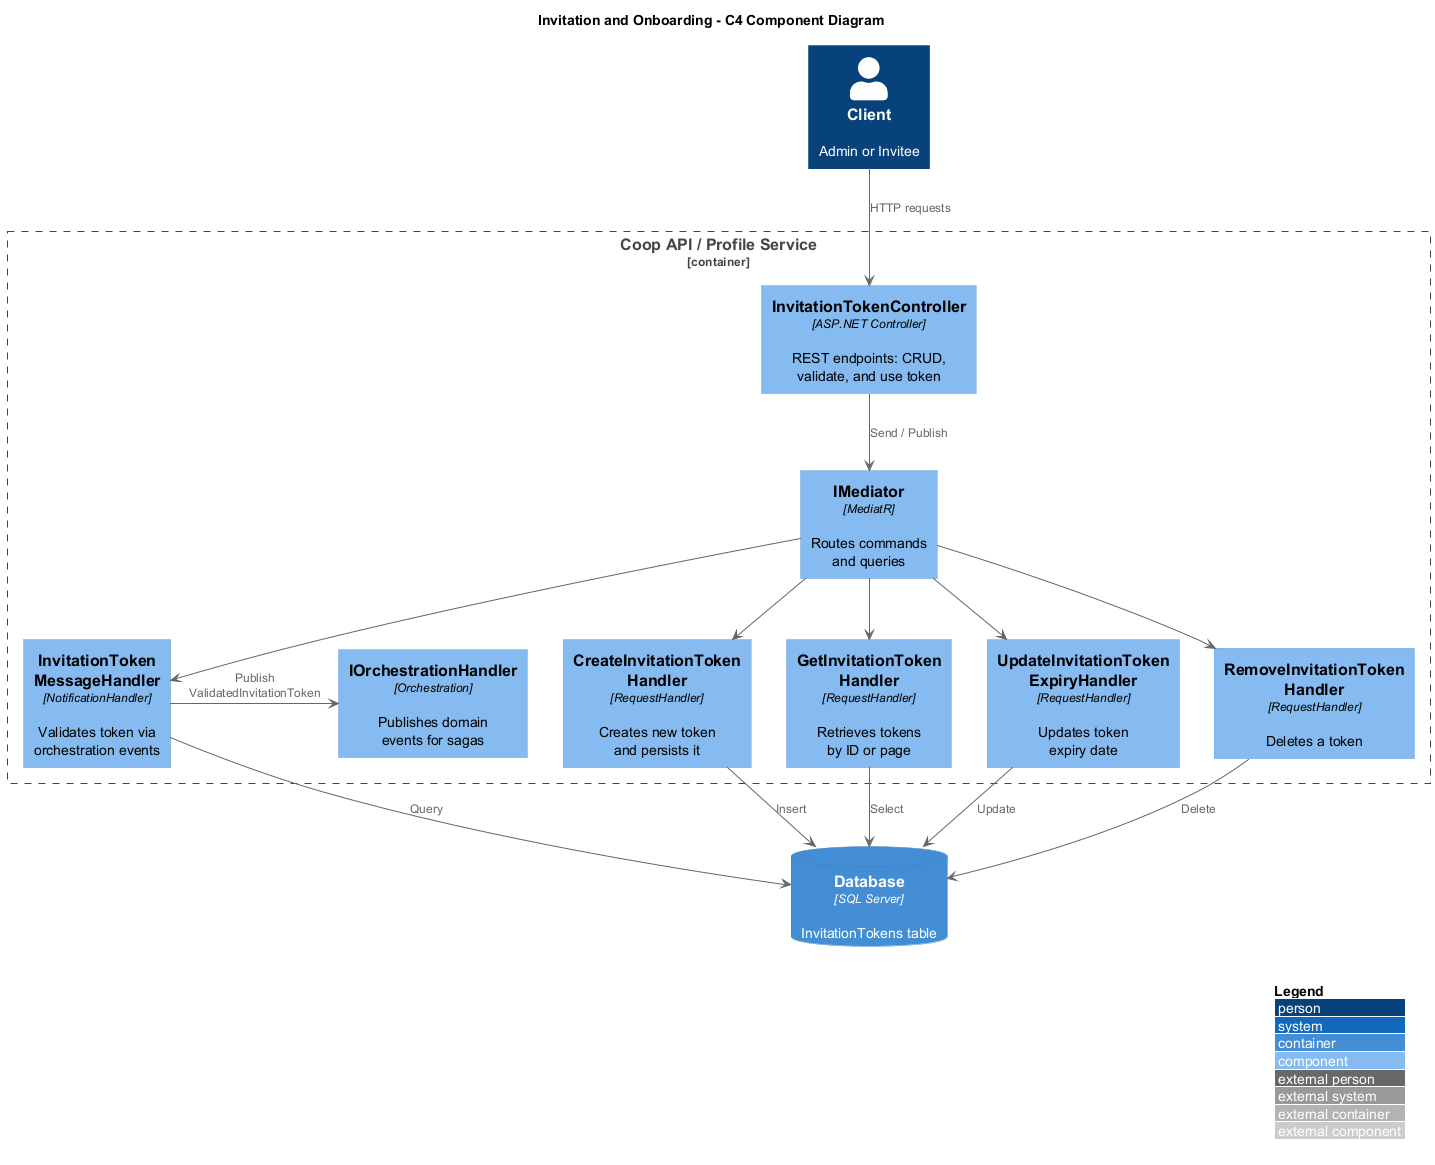

The diagram above was rendered by PlantUML. Its source (embedded in the PNG):
@startuml c4-component

!include https://raw.githubusercontent.com/plantuml-stdlib/C4-PlantUML/master/C4_Component.puml

LAYOUT_WITH_LEGEND()
LAYOUT_TOP_DOWN()

title Invitation and Onboarding - C4 Component Diagram

Person(client, "Client", "Admin or Invitee")

Container_Boundary(api, "Coop API / Profile Service") {
    Component(ctrl, "InvitationTokenController", "ASP.NET Controller", "REST endpoints: CRUD,\nvalidate, and use token")
    Component(mediator, "IMediator", "MediatR", "Routes commands\nand queries")
    Component(createH, "CreateInvitationToken\nHandler", "RequestHandler", "Creates new token\nand persists it")
    Component(getH, "GetInvitationToken\nHandler", "RequestHandler", "Retrieves tokens\nby ID or page")
    Component(updateH, "UpdateInvitationToken\nExpiryHandler", "RequestHandler", "Updates token\nexpiry date")
    Component(removeH, "RemoveInvitationToken\nHandler", "RequestHandler", "Deletes a token")
    Component(msgH, "InvitationToken\nMessageHandler", "NotificationHandler", "Validates token via\norchestration events")
    Component(orch, "IOrchestrationHandler", "Orchestration", "Publishes domain\nevents for sagas")
}

ContainerDb(db, "Database", "SQL Server", "InvitationTokens table")

client -down-> ctrl : HTTP requests
ctrl -down-> mediator : Send / Publish
mediator -down-> createH
mediator -down-> getH
mediator -down-> updateH
mediator -down-> removeH
mediator -down-> msgH

msgH -right-> orch : Publish\nValidatedInvitationToken

createH -down-> db : Insert
getH -down-> db : Select
updateH -down-> db : Update
removeH -down-> db : Delete
msgH -down-> db : Query

@enduml